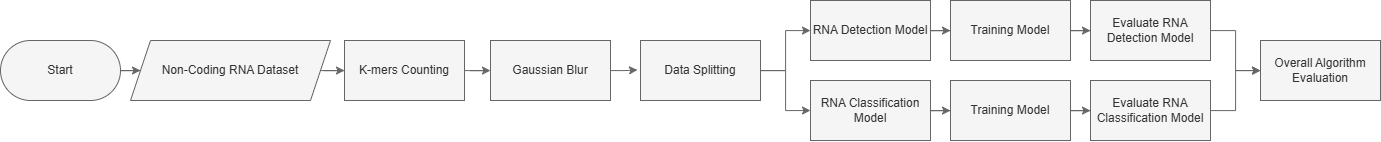

The diagram above was exported from draw.io. Its source (the exported page's mxGraphModel, read from the mxfile embedded in the PNG):
<mxGraphModel dx="898" dy="565" grid="1" gridSize="10" guides="1" tooltips="1" connect="1" arrows="1" fold="1" page="1" pageScale="1" pageWidth="827" pageHeight="1169" math="0" shadow="0">
  <root>
    <mxCell id="WIyWlLk6GJQsqaUBKTNV-0" />
    <mxCell id="WIyWlLk6GJQsqaUBKTNV-1" parent="WIyWlLk6GJQsqaUBKTNV-0" />
    <mxCell id="BO-hI_JLGJcK80hKyj_t-3" style="edgeStyle=orthogonalEdgeStyle;rounded=0;orthogonalLoop=1;jettySize=auto;html=1;entryX=0;entryY=0.5;entryDx=0;entryDy=0;fontColor=#000000;labelBackgroundColor=none;fillColor=#f5f5f5;strokeColor=#666666;" parent="WIyWlLk6GJQsqaUBKTNV-1" source="BO-hI_JLGJcK80hKyj_t-0" target="BO-hI_JLGJcK80hKyj_t-2" edge="1">
      <mxGeometry relative="1" as="geometry" />
    </mxCell>
    <mxCell id="BO-hI_JLGJcK80hKyj_t-0" value="Start" style="rounded=1;html=1;arcSize=50;fontColor=#333333;labelBackgroundColor=none;whiteSpace=wrap;fillColor=#f5f5f5;strokeColor=#666666;" parent="WIyWlLk6GJQsqaUBKTNV-1" vertex="1">
      <mxGeometry x="10" y="40" width="120" height="60" as="geometry" />
    </mxCell>
    <mxCell id="BO-hI_JLGJcK80hKyj_t-7" style="edgeStyle=orthogonalEdgeStyle;rounded=0;orthogonalLoop=1;jettySize=auto;html=1;entryX=0;entryY=0.5;entryDx=0;entryDy=0;fontColor=#000000;labelBackgroundColor=none;fillColor=#f5f5f5;strokeColor=#666666;" parent="WIyWlLk6GJQsqaUBKTNV-1" source="BO-hI_JLGJcK80hKyj_t-2" target="BO-hI_JLGJcK80hKyj_t-5" edge="1">
      <mxGeometry relative="1" as="geometry" />
    </mxCell>
    <mxCell id="BO-hI_JLGJcK80hKyj_t-2" value="Non-Coding RNA Dataset" style="shape=parallelogram;perimeter=parallelogramPerimeter;html=1;fixedSize=1;fillColor=#f5f5f5;fontColor=#333333;labelBackgroundColor=none;whiteSpace=wrap;strokeColor=#666666;" parent="WIyWlLk6GJQsqaUBKTNV-1" vertex="1">
      <mxGeometry x="140" y="40" width="200" height="60" as="geometry" />
    </mxCell>
    <mxCell id="BO-hI_JLGJcK80hKyj_t-9" value="" style="edgeStyle=orthogonalEdgeStyle;rounded=0;orthogonalLoop=1;jettySize=auto;html=1;fontColor=#000000;labelBackgroundColor=none;fillColor=#f5f5f5;strokeColor=#666666;" parent="WIyWlLk6GJQsqaUBKTNV-1" source="BO-hI_JLGJcK80hKyj_t-5" target="BO-hI_JLGJcK80hKyj_t-8" edge="1">
      <mxGeometry relative="1" as="geometry" />
    </mxCell>
    <mxCell id="BO-hI_JLGJcK80hKyj_t-5" value="K-mers Counting" style="rounded=0;html=1;fillColor=#f5f5f5;fontColor=#333333;labelBackgroundColor=none;whiteSpace=wrap;strokeColor=#666666;" parent="WIyWlLk6GJQsqaUBKTNV-1" vertex="1">
      <mxGeometry x="354" y="40" width="120" height="60" as="geometry" />
    </mxCell>
    <mxCell id="BO-hI_JLGJcK80hKyj_t-13" style="edgeStyle=orthogonalEdgeStyle;rounded=0;orthogonalLoop=1;jettySize=auto;html=1;entryX=-0.025;entryY=0.491;entryDx=0;entryDy=0;entryPerimeter=0;fontColor=#000000;labelBackgroundColor=none;fillColor=#f5f5f5;strokeColor=#666666;" parent="WIyWlLk6GJQsqaUBKTNV-1" source="BO-hI_JLGJcK80hKyj_t-8" target="BO-hI_JLGJcK80hKyj_t-12" edge="1">
      <mxGeometry relative="1" as="geometry" />
    </mxCell>
    <mxCell id="BO-hI_JLGJcK80hKyj_t-8" value="Gaussian Blur" style="rounded=0;html=1;fillColor=#f5f5f5;fontColor=#333333;labelBackgroundColor=none;whiteSpace=wrap;strokeColor=#666666;" parent="WIyWlLk6GJQsqaUBKTNV-1" vertex="1">
      <mxGeometry x="500" y="40" width="120" height="60" as="geometry" />
    </mxCell>
    <mxCell id="BO-hI_JLGJcK80hKyj_t-15" value="" style="edgeStyle=orthogonalEdgeStyle;rounded=0;orthogonalLoop=1;jettySize=auto;html=1;fontColor=#000000;labelBackgroundColor=none;fillColor=#f5f5f5;strokeColor=#666666;" parent="WIyWlLk6GJQsqaUBKTNV-1" source="BO-hI_JLGJcK80hKyj_t-12" target="BO-hI_JLGJcK80hKyj_t-14" edge="1">
      <mxGeometry relative="1" as="geometry" />
    </mxCell>
    <mxCell id="BO-hI_JLGJcK80hKyj_t-17" style="edgeStyle=orthogonalEdgeStyle;rounded=0;orthogonalLoop=1;jettySize=auto;html=1;entryX=0;entryY=0.5;entryDx=0;entryDy=0;fontColor=#000000;labelBackgroundColor=none;fillColor=#f5f5f5;strokeColor=#666666;" parent="WIyWlLk6GJQsqaUBKTNV-1" source="BO-hI_JLGJcK80hKyj_t-12" target="BO-hI_JLGJcK80hKyj_t-16" edge="1">
      <mxGeometry relative="1" as="geometry">
        <mxPoint x="940" y="110" as="targetPoint" />
      </mxGeometry>
    </mxCell>
    <mxCell id="BO-hI_JLGJcK80hKyj_t-12" value="Data Splitting" style="rounded=0;html=1;fillColor=#f5f5f5;fontColor=#333333;labelBackgroundColor=none;whiteSpace=wrap;strokeColor=#666666;" parent="WIyWlLk6GJQsqaUBKTNV-1" vertex="1">
      <mxGeometry x="650" y="40" width="120" height="60" as="geometry" />
    </mxCell>
    <mxCell id="BO-hI_JLGJcK80hKyj_t-22" value="" style="edgeStyle=orthogonalEdgeStyle;rounded=0;orthogonalLoop=1;jettySize=auto;html=1;fontColor=#000000;labelBackgroundColor=none;fillColor=#f5f5f5;strokeColor=#666666;" parent="WIyWlLk6GJQsqaUBKTNV-1" source="BO-hI_JLGJcK80hKyj_t-14" target="BO-hI_JLGJcK80hKyj_t-21" edge="1">
      <mxGeometry relative="1" as="geometry" />
    </mxCell>
    <mxCell id="BO-hI_JLGJcK80hKyj_t-14" value="RNA Detection Model" style="rounded=0;html=1;fillColor=#f5f5f5;fontColor=#333333;labelBackgroundColor=none;whiteSpace=wrap;strokeColor=#666666;" parent="WIyWlLk6GJQsqaUBKTNV-1" vertex="1">
      <mxGeometry x="820" width="120" height="60" as="geometry" />
    </mxCell>
    <mxCell id="BO-hI_JLGJcK80hKyj_t-24" value="" style="edgeStyle=orthogonalEdgeStyle;rounded=0;orthogonalLoop=1;jettySize=auto;html=1;fontColor=#000000;labelBackgroundColor=none;fillColor=#f5f5f5;strokeColor=#666666;" parent="WIyWlLk6GJQsqaUBKTNV-1" source="BO-hI_JLGJcK80hKyj_t-16" target="BO-hI_JLGJcK80hKyj_t-23" edge="1">
      <mxGeometry relative="1" as="geometry" />
    </mxCell>
    <mxCell id="BO-hI_JLGJcK80hKyj_t-16" value="RNA Classification Model" style="rounded=0;html=1;fillColor=#f5f5f5;fontColor=#333333;labelBackgroundColor=none;whiteSpace=wrap;strokeColor=#666666;" parent="WIyWlLk6GJQsqaUBKTNV-1" vertex="1">
      <mxGeometry x="820" y="80" width="120" height="60" as="geometry" />
    </mxCell>
    <mxCell id="BO-hI_JLGJcK80hKyj_t-26" value="" style="edgeStyle=orthogonalEdgeStyle;rounded=0;orthogonalLoop=1;jettySize=auto;html=1;fontColor=#000000;labelBackgroundColor=none;fillColor=#f5f5f5;strokeColor=#666666;" parent="WIyWlLk6GJQsqaUBKTNV-1" source="BO-hI_JLGJcK80hKyj_t-21" target="BO-hI_JLGJcK80hKyj_t-25" edge="1">
      <mxGeometry relative="1" as="geometry" />
    </mxCell>
    <mxCell id="BO-hI_JLGJcK80hKyj_t-21" value="Training Model" style="rounded=0;html=1;fillColor=#f5f5f5;fontColor=#333333;labelBackgroundColor=none;whiteSpace=wrap;strokeColor=#666666;" parent="WIyWlLk6GJQsqaUBKTNV-1" vertex="1">
      <mxGeometry x="960" width="120" height="60" as="geometry" />
    </mxCell>
    <mxCell id="BO-hI_JLGJcK80hKyj_t-28" value="" style="edgeStyle=orthogonalEdgeStyle;rounded=0;orthogonalLoop=1;jettySize=auto;html=1;fontColor=#000000;labelBackgroundColor=none;fillColor=#f5f5f5;strokeColor=#666666;" parent="WIyWlLk6GJQsqaUBKTNV-1" source="BO-hI_JLGJcK80hKyj_t-23" target="BO-hI_JLGJcK80hKyj_t-27" edge="1">
      <mxGeometry relative="1" as="geometry" />
    </mxCell>
    <mxCell id="BO-hI_JLGJcK80hKyj_t-23" value="Training Model" style="rounded=0;html=1;fillColor=#f5f5f5;fontColor=#333333;labelBackgroundColor=none;whiteSpace=wrap;strokeColor=#666666;" parent="WIyWlLk6GJQsqaUBKTNV-1" vertex="1">
      <mxGeometry x="960" y="80" width="120" height="60" as="geometry" />
    </mxCell>
    <mxCell id="BO-hI_JLGJcK80hKyj_t-30" value="" style="edgeStyle=orthogonalEdgeStyle;rounded=0;orthogonalLoop=1;jettySize=auto;html=1;fontColor=#000000;labelBackgroundColor=none;fillColor=#f5f5f5;strokeColor=#666666;" parent="WIyWlLk6GJQsqaUBKTNV-1" source="BO-hI_JLGJcK80hKyj_t-25" target="BO-hI_JLGJcK80hKyj_t-29" edge="1">
      <mxGeometry relative="1" as="geometry" />
    </mxCell>
    <mxCell id="BO-hI_JLGJcK80hKyj_t-25" value="Evaluate RNA Detection Model" style="rounded=0;html=1;fillColor=#f5f5f5;fontColor=#333333;labelBackgroundColor=none;whiteSpace=wrap;strokeColor=#666666;" parent="WIyWlLk6GJQsqaUBKTNV-1" vertex="1">
      <mxGeometry x="1100" width="120" height="60" as="geometry" />
    </mxCell>
    <mxCell id="BO-hI_JLGJcK80hKyj_t-31" style="edgeStyle=orthogonalEdgeStyle;rounded=0;orthogonalLoop=1;jettySize=auto;html=1;fontColor=#000000;labelBackgroundColor=none;fillColor=#f5f5f5;strokeColor=#666666;" parent="WIyWlLk6GJQsqaUBKTNV-1" source="BO-hI_JLGJcK80hKyj_t-27" target="BO-hI_JLGJcK80hKyj_t-29" edge="1">
      <mxGeometry relative="1" as="geometry" />
    </mxCell>
    <mxCell id="BO-hI_JLGJcK80hKyj_t-27" value="Evaluate RNA Classification Model" style="rounded=0;html=1;fillColor=#f5f5f5;fontColor=#333333;labelBackgroundColor=none;whiteSpace=wrap;strokeColor=#666666;" parent="WIyWlLk6GJQsqaUBKTNV-1" vertex="1">
      <mxGeometry x="1100" y="80" width="120" height="60" as="geometry" />
    </mxCell>
    <mxCell id="BO-hI_JLGJcK80hKyj_t-29" value="Overall Algorithm Evaluation" style="rounded=0;html=1;fillColor=#f5f5f5;fontColor=#333333;labelBackgroundColor=none;whiteSpace=wrap;strokeColor=#666666;" parent="WIyWlLk6GJQsqaUBKTNV-1" vertex="1">
      <mxGeometry x="1270" y="40" width="120" height="60" as="geometry" />
    </mxCell>
  </root>
</mxGraphModel>